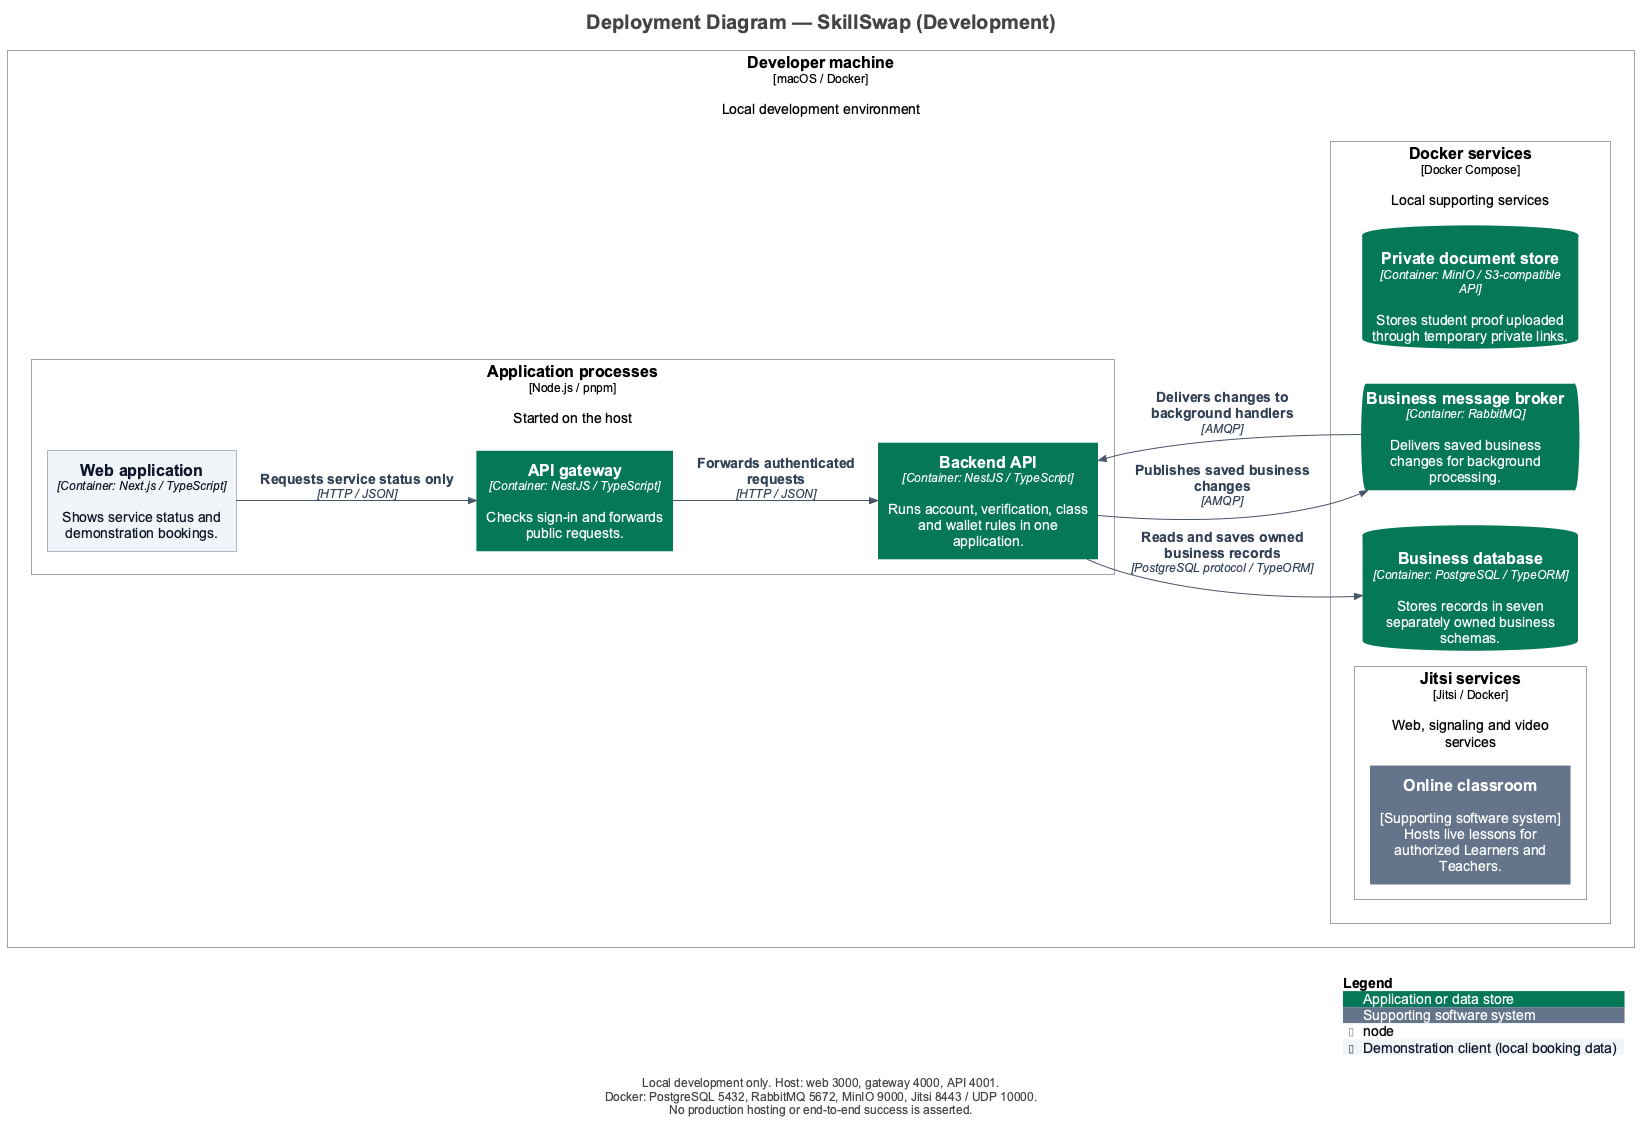

The diagram above was rendered by PlantUML. Its source (embedded in the PNG):
@startuml
title Deployment Diagram — SkillSwap (Development)

set separator none
left to right direction

<style>
  root {
    BackgroundColor: #ffffff
    FontColor: #444444
  }
</style>

!include <C4/C4>
!include <C4/C4_Context>
!include <C4/C4_Container>
!include <C4/C4_Deployment>

' Presentation only: model elements and relationships come from workspace.dsl.
skinparam defaultFontName Arial
skinparam defaultFontSize 14
skinparam shadowing false
skinparam nodesep 35
skinparam ranksep 45
skinparam footerFontSize 12
skinparam titleFontSize 20
UpdateElementStyle("person", $bgColor="#0F172A", $fontColor="#FFFFFF", $borderColor="#0F172A", $legendText="Person")
UpdateElementStyle("system", $bgColor="#047857", $fontColor="#FFFFFF", $borderColor="#047857", $legendText="Software system in scope")
UpdateElementStyle("external_system", $bgColor="#64748B", $fontColor="#FFFFFF", $borderColor="#64748B", $legendText="Supporting software system")
UpdateElementStyle("container", $bgColor="#047857", $fontColor="#FFFFFF", $borderColor="#047857", $legendText="Application or data store")
UpdateRelStyle($lineColor="#475569", $textColor="#334155")
AddElementTag("Demo", $bgColor="#F1F5F9", $fontColor="#0F172A", $borderColor="#64748B", $legendText="Demonstration client (local booking data)")

Deployment_Node(Development.Developermachine, "Developer machine", $type="macOS / Docker", $descr="Local development environment", $tags="", $link="") {
  Deployment_Node(Development.Developermachine.Applicationprocesses, "Application processes", $type="Node.js / pnpm", $descr="Started on the host", $tags="", $link="") {
    Container(Development.Developermachine.Applicationprocesses.Webapplication_1, "Web application", $techn="Container: Next.js / TypeScript", $descr="Shows service status and demonstration bookings.", $tags="Demo", $link="")
    Container(Development.Developermachine.Applicationprocesses.APIgateway_1, "API gateway", $techn="Container: NestJS / TypeScript", $descr="Checks sign-in and forwards public requests.", $tags="", $link="")
    Container(Development.Developermachine.Applicationprocesses.BackendAPI_1, "Backend API", $techn="Container: NestJS / TypeScript", $descr="Runs account, verification, class and wallet rules in one application.", $tags="", $link="")
  }

  Deployment_Node(Development.Developermachine.Dockerservices, "Docker services", $type="Docker Compose", $descr="Local supporting services", $tags="", $link="") {
    ContainerDb(Development.Developermachine.Dockerservices.Businessdatabase_1, "Business database", $techn="Container: PostgreSQL / TypeORM", $descr="Stores records in seven separately owned business schemas.", $tags="", $link="")
    ContainerQueue(Development.Developermachine.Dockerservices.Businessmessagebroker_1, "Business message broker", $techn="Container: RabbitMQ", $descr="Delivers saved business changes for background processing.", $tags="", $link="")
    ContainerDb(Development.Developermachine.Dockerservices.Privatedocumentstore_1, "Private document store", $techn="Container: MinIO / S3-compatible API", $descr="Stores student proof uploaded through temporary private links.", $tags="", $link="")
    Deployment_Node(Development.Developermachine.Dockerservices.Jitsiservices, "Jitsi services", $type="Jitsi / Docker", $descr="Web, signaling and video services", $tags="", $link="") {
      System_Ext(Development.Developermachine.Dockerservices.Jitsiservices.Onlineclassroom_1, "Online classroom", $descr="[Supporting software system]\nHosts live lessons for authorized Learners and Teachers.", $tags="", $link="")
    }

  }

}

Rel(Development.Developermachine.Applicationprocesses.Webapplication_1, Development.Developermachine.Applicationprocesses.APIgateway_1, "Requests service status only", $techn="HTTP / JSON", $tags="", $link="")
Rel(Development.Developermachine.Applicationprocesses.APIgateway_1, Development.Developermachine.Applicationprocesses.BackendAPI_1, "Forwards authenticated requests", $techn="HTTP / JSON", $tags="", $link="")
Rel(Development.Developermachine.Applicationprocesses.BackendAPI_1, Development.Developermachine.Dockerservices.Businessdatabase_1, "Reads and saves owned business records", $techn="PostgreSQL protocol / TypeORM", $tags="", $link="")
Rel(Development.Developermachine.Dockerservices.Businessmessagebroker_1, Development.Developermachine.Applicationprocesses.BackendAPI_1, "Delivers changes to background handlers", $techn="AMQP", $tags="", $link="")
Rel(Development.Developermachine.Applicationprocesses.BackendAPI_1, Development.Developermachine.Dockerservices.Businessmessagebroker_1, "Publishes saved business changes", $techn="AMQP", $tags="", $link="")

SHOW_LEGEND()
footer Local development only. Host: web 3000, gateway 4000, API 4001.\nDocker: PostgreSQL 5432, RabbitMQ 5672, MinIO 9000, Jitsi 8443 / UDP 10000.\nNo production hosting or end-to-end success is asserted.
@enduml